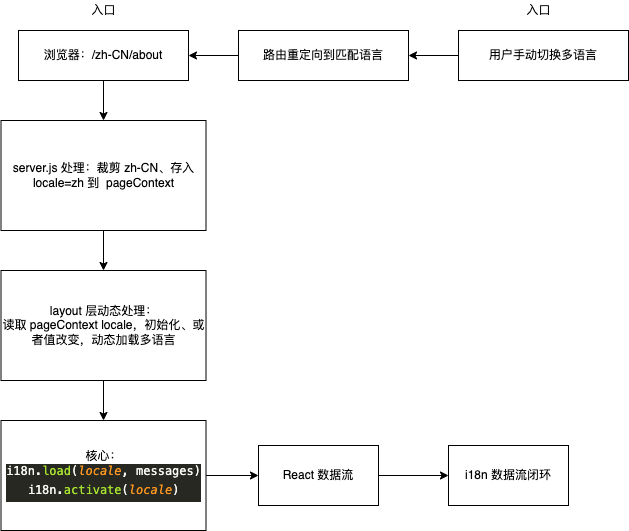

The diagram above was exported from draw.io. Its source (the exported page's mxGraphModel, read from the mxfile embedded in the PNG):
<mxGraphModel dx="996" dy="569" grid="1" gridSize="10" guides="1" tooltips="1" connect="1" arrows="1" fold="1" page="1" pageScale="1" pageWidth="2339" pageHeight="3300" math="0" shadow="0">
  <root>
    <mxCell id="0" />
    <mxCell id="1" parent="0" />
    <mxCell id="8" value="" style="edgeStyle=none;html=1;" parent="1" source="2" target="7" edge="1">
      <mxGeometry relative="1" as="geometry" />
    </mxCell>
    <mxCell id="2" value="server.js 处理：裁剪 zh-CN、存入locale=zh 到&amp;nbsp; pageContext" style="rounded=0;whiteSpace=wrap;html=1;" parent="1" vertex="1">
      <mxGeometry x="352.5" y="130" width="205" height="110" as="geometry" />
    </mxCell>
    <mxCell id="6" value="" style="edgeStyle=none;html=1;" parent="1" source="4" target="2" edge="1">
      <mxGeometry relative="1" as="geometry" />
    </mxCell>
    <mxCell id="4" value="&lt;span&gt;浏览器：/zh-CN/about&lt;/span&gt;" style="rounded=0;whiteSpace=wrap;html=1;" parent="1" vertex="1">
      <mxGeometry x="370" y="40" width="170" height="50" as="geometry" />
    </mxCell>
    <mxCell id="5" value="入口" style="text;html=1;align=center;verticalAlign=middle;resizable=0;points=[];autosize=1;strokeColor=none;fillColor=none;" parent="1" vertex="1">
      <mxGeometry x="435" y="10" width="40" height="20" as="geometry" />
    </mxCell>
    <mxCell id="10" value="" style="edgeStyle=none;html=1;fontSize=12;" parent="1" source="7" target="9" edge="1">
      <mxGeometry relative="1" as="geometry" />
    </mxCell>
    <mxCell id="7" value="layout 层动态处理：&lt;br&gt;读取 pageContext locale，初始化、或者值改变，动态加载多语言" style="rounded=0;whiteSpace=wrap;html=1;" parent="1" vertex="1">
      <mxGeometry x="352.5" y="280" width="205" height="110" as="geometry" />
    </mxCell>
    <mxCell id="22" value="" style="edgeStyle=none;html=1;" edge="1" parent="1" source="9" target="21">
      <mxGeometry relative="1" as="geometry" />
    </mxCell>
    <mxCell id="9" value="&lt;font style=&quot;font-size: 12px&quot;&gt;核心：&lt;br&gt;&lt;/font&gt;&lt;div&gt;&lt;font style=&quot;font-size: 12px&quot;&gt;&lt;span style=&quot;background-color: rgb(39 , 40 , 34) ; color: rgb(248 , 248 , 242) ; font-family: &amp;#34;menlo&amp;#34; , &amp;#34;monaco&amp;#34; , &amp;#34;courier new&amp;#34; , monospace&quot;&gt;i18n&lt;/span&gt;&lt;span style=&quot;background-color: rgb(39 , 40 , 34) ; color: rgb(248 , 248 , 242) ; font-family: &amp;#34;menlo&amp;#34; , &amp;#34;monaco&amp;#34; , &amp;#34;courier new&amp;#34; , monospace&quot;&gt;.&lt;/span&gt;&lt;span style=&quot;background-color: rgb(39 , 40 , 34) ; font-family: &amp;#34;menlo&amp;#34; , &amp;#34;monaco&amp;#34; , &amp;#34;courier new&amp;#34; , monospace ; color: rgb(166 , 226 , 46)&quot;&gt;load&lt;/span&gt;&lt;span style=&quot;background-color: rgb(39 , 40 , 34) ; color: rgb(248 , 248 , 242) ; font-family: &amp;#34;menlo&amp;#34; , &amp;#34;monaco&amp;#34; , &amp;#34;courier new&amp;#34; , monospace&quot;&gt;(&lt;/span&gt;&lt;span style=&quot;background-color: rgb(39 , 40 , 34) ; font-family: &amp;#34;menlo&amp;#34; , &amp;#34;monaco&amp;#34; , &amp;#34;courier new&amp;#34; , monospace ; color: rgb(253 , 151 , 31) ; font-style: italic&quot;&gt;locale&lt;/span&gt;&lt;span style=&quot;background-color: rgb(39 , 40 , 34) ; color: rgb(248 , 248 , 242) ; font-family: &amp;#34;menlo&amp;#34; , &amp;#34;monaco&amp;#34; , &amp;#34;courier new&amp;#34; , monospace&quot;&gt;, &lt;/span&gt;&lt;span style=&quot;background-color: rgb(39 , 40 , 34) ; color: rgb(248 , 248 , 242) ; font-family: &amp;#34;menlo&amp;#34; , &amp;#34;monaco&amp;#34; , &amp;#34;courier new&amp;#34; , monospace&quot;&gt;messages&lt;/span&gt;&lt;span style=&quot;background-color: rgb(39 , 40 , 34) ; color: rgb(248 , 248 , 242) ; font-family: &amp;#34;menlo&amp;#34; , &amp;#34;monaco&amp;#34; , &amp;#34;courier new&amp;#34; , monospace&quot;&gt;)&lt;/span&gt;&lt;/font&gt;&lt;/div&gt;&lt;div style=&quot;color: rgb(248 , 248 , 242) ; background-color: rgb(39 , 40 , 34) ; font-family: &amp;#34;menlo&amp;#34; , &amp;#34;monaco&amp;#34; , &amp;#34;courier new&amp;#34; , monospace ; line-height: 24px&quot;&gt;&lt;div&gt;&lt;font style=&quot;font-size: 12px&quot;&gt;  i18n.&lt;span style=&quot;color: rgb(166 , 226 , 46)&quot;&gt;activate&lt;/span&gt;(&lt;span style=&quot;color: rgb(253 , 151 , 31) ; font-style: italic&quot;&gt;locale&lt;/span&gt;)&lt;/font&gt;&lt;/div&gt;&lt;/div&gt;" style="rounded=0;whiteSpace=wrap;html=1;align=center;" parent="1" vertex="1">
      <mxGeometry x="352.5" y="430" width="205" height="110" as="geometry" />
    </mxCell>
    <mxCell id="15" value="" style="edgeStyle=none;html=1;fontSize=12;" parent="1" source="11" target="14" edge="1">
      <mxGeometry relative="1" as="geometry" />
    </mxCell>
    <mxCell id="11" value="用户手动切换多语言" style="rounded=0;whiteSpace=wrap;html=1;" parent="1" vertex="1">
      <mxGeometry x="810" y="40" width="170" height="50" as="geometry" />
    </mxCell>
    <mxCell id="12" value="入口" style="text;html=1;align=center;verticalAlign=middle;resizable=0;points=[];autosize=1;strokeColor=none;fillColor=none;" parent="1" vertex="1">
      <mxGeometry x="870" y="10" width="40" height="20" as="geometry" />
    </mxCell>
    <mxCell id="14" value="路由重定向到匹配语言" style="rounded=0;whiteSpace=wrap;html=1;" parent="1" vertex="1">
      <mxGeometry x="590" y="40" width="170" height="50" as="geometry" />
    </mxCell>
    <mxCell id="18" value="" style="endArrow=classic;html=1;fontSize=12;exitX=0;exitY=0.5;exitDx=0;exitDy=0;entryX=1;entryY=0.5;entryDx=0;entryDy=0;" parent="1" source="14" target="4" edge="1">
      <mxGeometry width="50" height="50" relative="1" as="geometry">
        <mxPoint x="540" y="290" as="sourcePoint" />
        <mxPoint x="590" y="240" as="targetPoint" />
      </mxGeometry>
    </mxCell>
    <mxCell id="24" value="" style="edgeStyle=none;html=1;" edge="1" parent="1" source="21" target="23">
      <mxGeometry relative="1" as="geometry" />
    </mxCell>
    <mxCell id="21" value="React 数据流" style="rounded=0;whiteSpace=wrap;html=1;" vertex="1" parent="1">
      <mxGeometry x="610" y="455" width="120" height="60" as="geometry" />
    </mxCell>
    <mxCell id="23" value="i18n 数据流闭环" style="rounded=0;whiteSpace=wrap;html=1;" vertex="1" parent="1">
      <mxGeometry x="800" y="455" width="120" height="60" as="geometry" />
    </mxCell>
  </root>
</mxGraphModel>